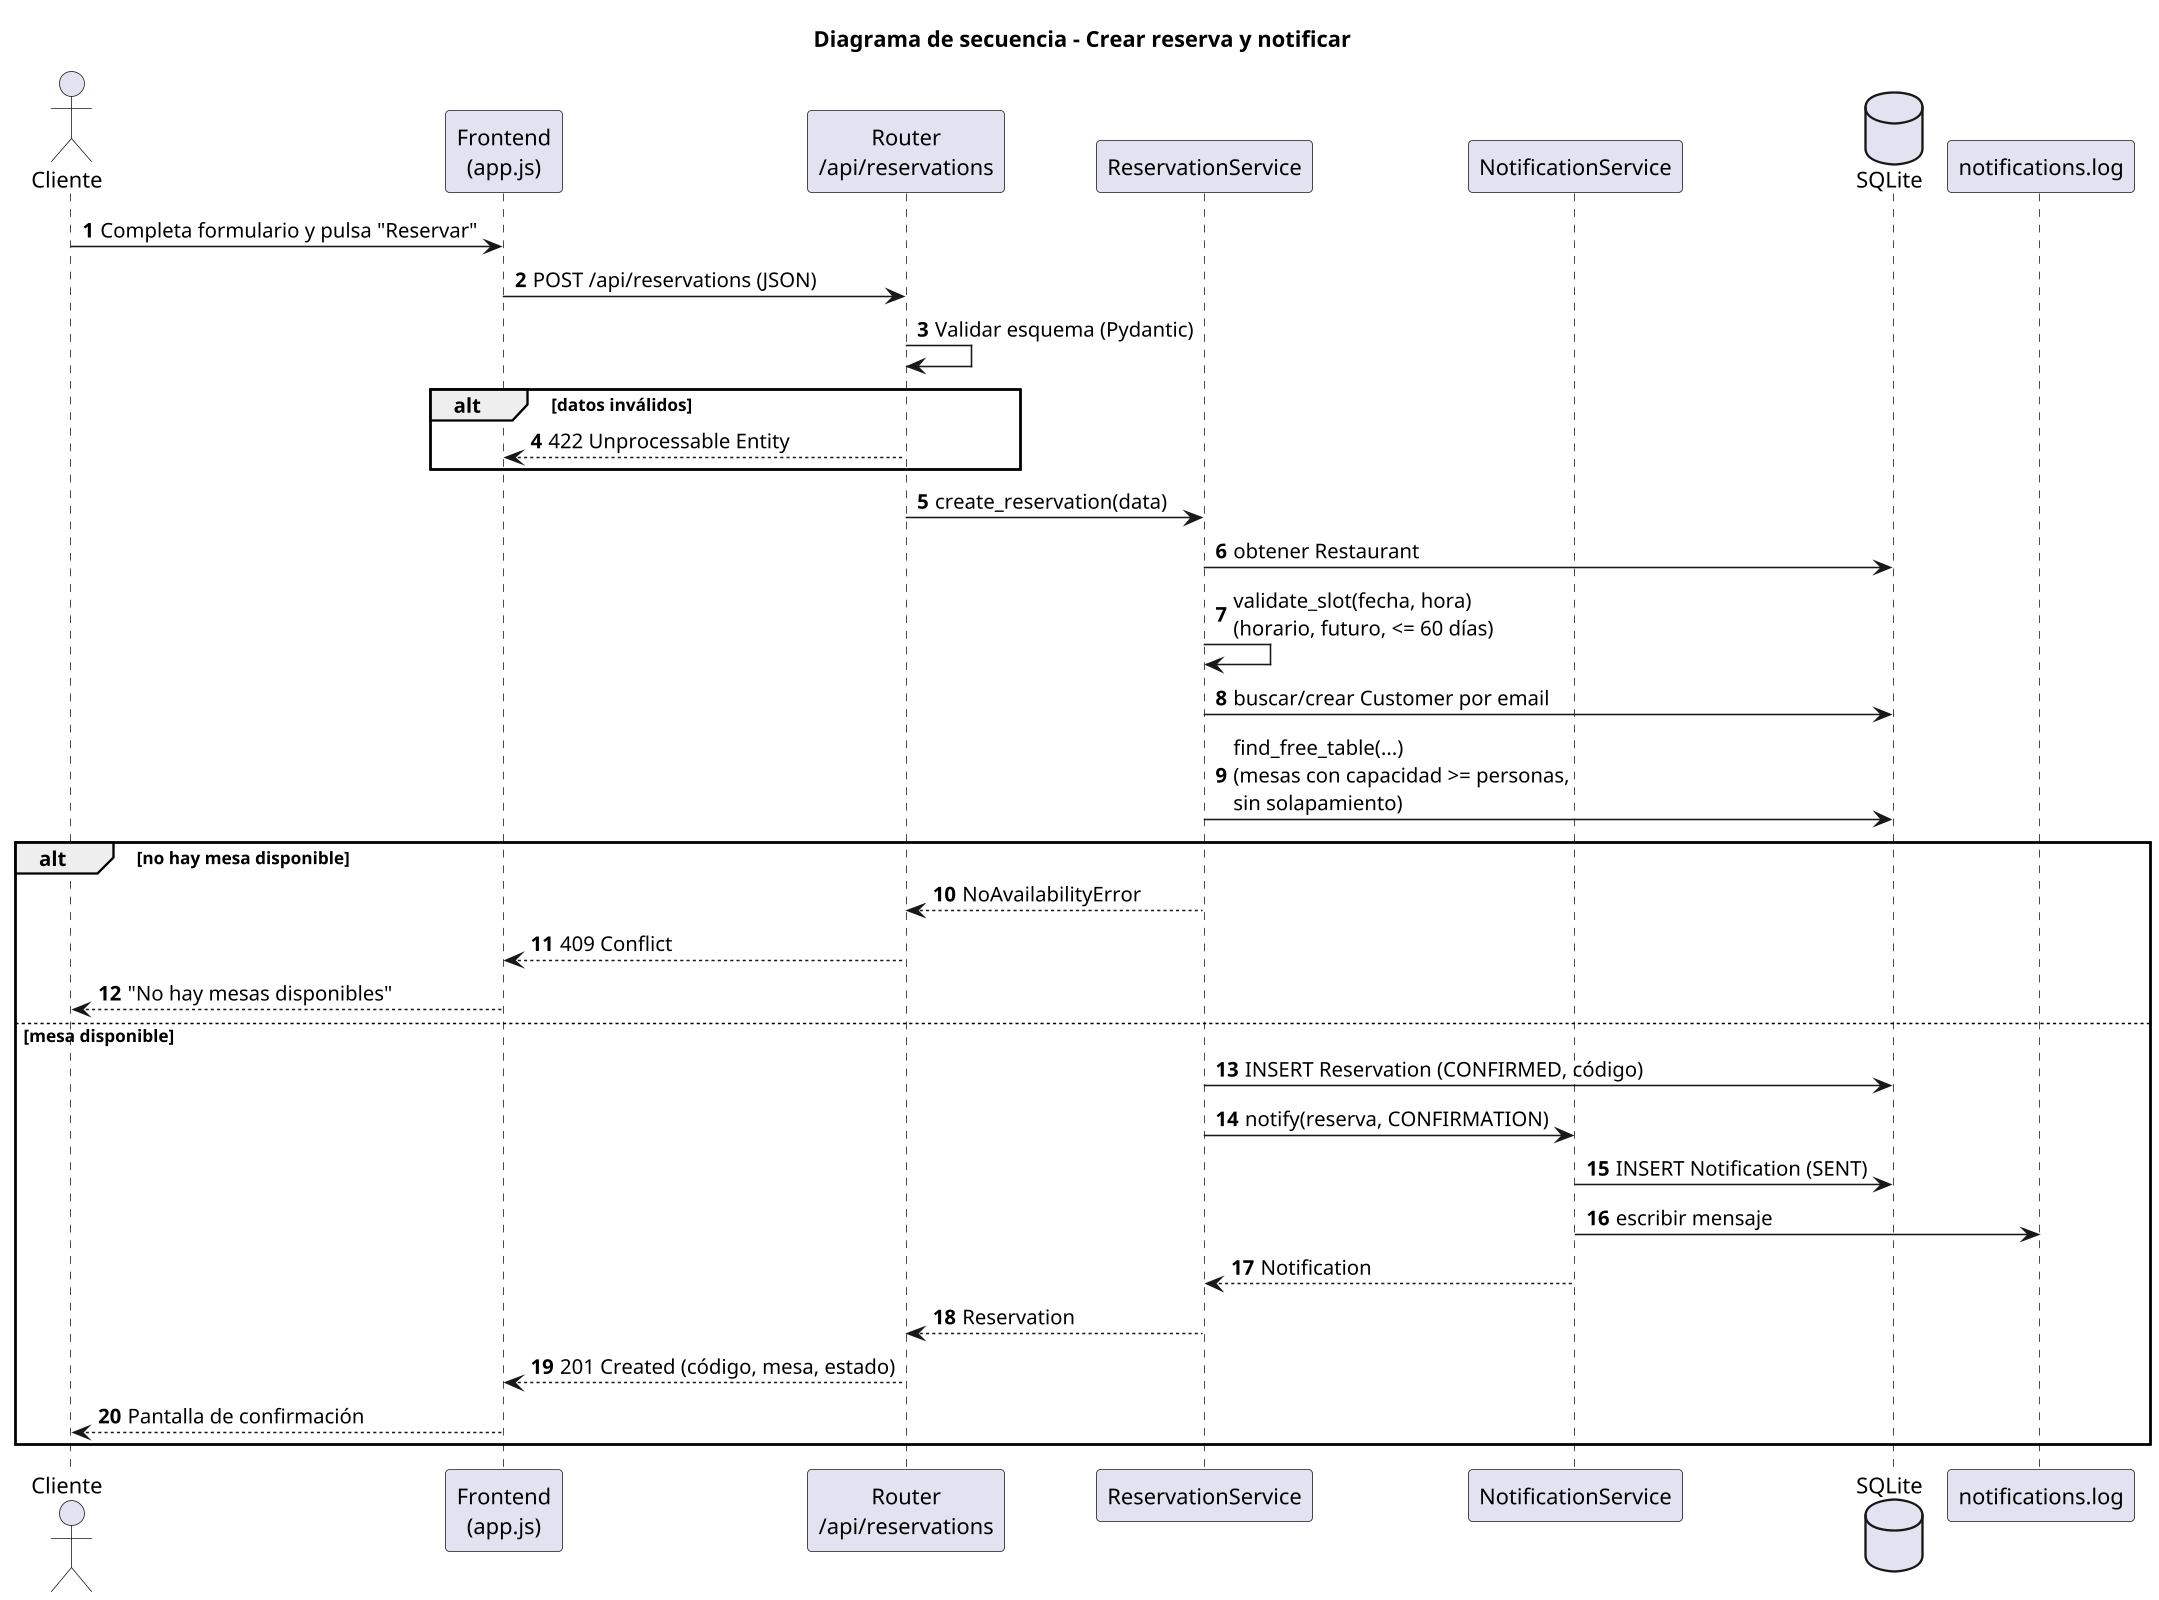

The diagram above was rendered by PlantUML. Its source (embedded in the PNG):
@startuml
skinparam dpi 150
skinparam defaultFontName Calibri
autonumber
title Diagrama de secuencia - Crear reserva y notificar
actor Cliente
participant "Frontend\n(app.js)" as FE
participant "Router\n/api/reservations" as API
participant "ReservationService" as RS
participant "NotificationService" as NS
database "SQLite" as DB
participant "notifications.log" as LOG

Cliente -> FE : Completa formulario y pulsa "Reservar"
FE -> API : POST /api/reservations (JSON)
API -> API : Validar esquema (Pydantic)
alt datos inválidos
  API --> FE : 422 Unprocessable Entity
end
API -> RS : create_reservation(data)
RS -> DB : obtener Restaurant
RS -> RS : validate_slot(fecha, hora)\n(horario, futuro, <= 60 días)
RS -> DB : buscar/crear Customer por email
RS -> DB : find_free_table(...)\n(mesas con capacidad >= personas,\nsin solapamiento)
alt no hay mesa disponible
  RS --> API : NoAvailabilityError
  API --> FE : 409 Conflict
  FE --> Cliente : "No hay mesas disponibles"
else mesa disponible
  RS -> DB : INSERT Reservation (CONFIRMED, código)
  RS -> NS : notify(reserva, CONFIRMATION)
  NS -> DB : INSERT Notification (SENT)
  NS -> LOG : escribir mensaje
  NS --> RS : Notification
  RS --> API : Reservation
  API --> FE : 201 Created (código, mesa, estado)
  FE --> Cliente : Pantalla de confirmación
end
@enduml